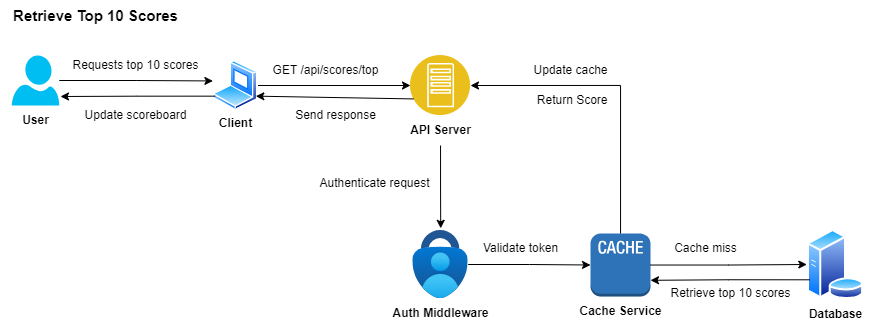

The diagram above was exported from draw.io. Its source (the exported page's mxGraphModel, read from the mxfile embedded in the PNG):
<mxGraphModel dx="985" dy="538" grid="1" gridSize="10" guides="1" tooltips="1" connect="1" arrows="1" fold="1" page="1" pageScale="1" pageWidth="827" pageHeight="1169" math="0" shadow="0">
  <root>
    <mxCell id="0" />
    <mxCell id="1" parent="0" />
    <mxCell id="tImqosUk-slztul3ym76-1" value="&lt;b&gt;&lt;font style=&quot;font-size: 15px;&quot;&gt;Retrieve Top 10 Scores&lt;/font&gt;&lt;/b&gt;" style="text;html=1;align=center;verticalAlign=middle;resizable=0;points=[];autosize=1;strokeColor=none;fillColor=none;" vertex="1" parent="1">
      <mxGeometry x="40" y="160" width="190" height="30" as="geometry" />
    </mxCell>
    <mxCell id="tImqosUk-slztul3ym76-5" value="" style="group" vertex="1" connectable="0" parent="1">
      <mxGeometry x="50" y="215" width="50" height="80" as="geometry" />
    </mxCell>
    <mxCell id="tImqosUk-slztul3ym76-3" value="&lt;b&gt;User&lt;/b&gt;" style="text;html=1;align=center;verticalAlign=middle;resizable=0;points=[];autosize=1;strokeColor=none;fillColor=none;" vertex="1" parent="tImqosUk-slztul3ym76-5">
      <mxGeometry y="50" width="50" height="30" as="geometry" />
    </mxCell>
    <mxCell id="tImqosUk-slztul3ym76-4" value="" style="verticalLabelPosition=bottom;html=1;verticalAlign=top;align=center;strokeColor=none;fillColor=#00BEF2;shape=mxgraph.azure.user;" vertex="1" parent="tImqosUk-slztul3ym76-5">
      <mxGeometry x="1.25" width="47.5" height="50" as="geometry" />
    </mxCell>
    <mxCell id="tImqosUk-slztul3ym76-9" value="" style="group" vertex="1" connectable="0" parent="1">
      <mxGeometry x="250" y="220" width="55" height="78" as="geometry" />
    </mxCell>
    <mxCell id="tImqosUk-slztul3ym76-7" value="" style="image;aspect=fixed;perimeter=ellipsePerimeter;html=1;align=center;shadow=0;dashed=0;spacingTop=3;image=img/lib/active_directory/laptop_client.svg;" vertex="1" parent="tImqosUk-slztul3ym76-9">
      <mxGeometry x="2.5" width="45" height="50" as="geometry" />
    </mxCell>
    <mxCell id="tImqosUk-slztul3ym76-8" value="&lt;b&gt;Client&lt;/b&gt;" style="text;html=1;align=center;verticalAlign=middle;resizable=0;points=[];autosize=1;strokeColor=none;fillColor=none;" vertex="1" parent="tImqosUk-slztul3ym76-9">
      <mxGeometry x="-5" y="48" width="60" height="30" as="geometry" />
    </mxCell>
    <mxCell id="tImqosUk-slztul3ym76-12" value="" style="group" vertex="1" connectable="0" parent="1">
      <mxGeometry x="440" y="215" width="80" height="90" as="geometry" />
    </mxCell>
    <mxCell id="tImqosUk-slztul3ym76-10" value="" style="image;aspect=fixed;perimeter=ellipsePerimeter;html=1;align=center;shadow=0;dashed=0;fontColor=#4277BB;labelBackgroundColor=default;fontSize=12;spacingTop=3;image=img/lib/ibm/applications/app_server.svg;" vertex="1" parent="tImqosUk-slztul3ym76-12">
      <mxGeometry x="10" width="60" height="60" as="geometry" />
    </mxCell>
    <mxCell id="tImqosUk-slztul3ym76-11" value="&lt;b&gt;API Server&lt;/b&gt;" style="text;html=1;align=center;verticalAlign=middle;resizable=0;points=[];autosize=1;strokeColor=none;fillColor=none;" vertex="1" parent="tImqosUk-slztul3ym76-12">
      <mxGeometry y="60" width="80" height="30" as="geometry" />
    </mxCell>
    <mxCell id="tImqosUk-slztul3ym76-15" value="" style="group" vertex="1" connectable="0" parent="1">
      <mxGeometry x="425" y="390" width="115" height="98" as="geometry" />
    </mxCell>
    <mxCell id="tImqosUk-slztul3ym76-13" value="" style="image;aspect=fixed;html=1;points=[];align=center;fontSize=12;image=img/lib/azure2/security/Multifactor_Authentication.svg;movable=1;resizable=1;rotatable=1;deletable=1;editable=1;locked=0;connectable=1;" vertex="1" parent="tImqosUk-slztul3ym76-15">
      <mxGeometry x="27.300000000000068" width="55.400000000000006" height="68" as="geometry" />
    </mxCell>
    <mxCell id="tImqosUk-slztul3ym76-14" value="&lt;b&gt;Auth Middleware&lt;/b&gt;" style="text;html=1;align=center;verticalAlign=middle;resizable=0;points=[];autosize=1;strokeColor=none;fillColor=none;" vertex="1" parent="tImqosUk-slztul3ym76-15">
      <mxGeometry x="-5" y="68" width="120" height="30" as="geometry" />
    </mxCell>
    <mxCell id="tImqosUk-slztul3ym76-20" value="" style="group" vertex="1" connectable="0" parent="1">
      <mxGeometry x="610" y="393" width="105" height="93" as="geometry" />
    </mxCell>
    <mxCell id="tImqosUk-slztul3ym76-17" value="" style="outlineConnect=0;dashed=0;verticalLabelPosition=bottom;verticalAlign=top;align=center;html=1;shape=mxgraph.aws3.cache_node;fillColor=#2E73B8;gradientColor=none;" vertex="1" parent="tImqosUk-slztul3ym76-20">
      <mxGeometry x="20" width="60" height="63" as="geometry" />
    </mxCell>
    <mxCell id="tImqosUk-slztul3ym76-19" value="&lt;b&gt;Cache Service&lt;/b&gt;" style="text;html=1;align=center;verticalAlign=middle;resizable=0;points=[];autosize=1;strokeColor=none;fillColor=none;" vertex="1" parent="tImqosUk-slztul3ym76-20">
      <mxGeometry x="-5" y="63" width="110" height="30" as="geometry" />
    </mxCell>
    <mxCell id="tImqosUk-slztul3ym76-25" value="" style="group" vertex="1" connectable="0" parent="1">
      <mxGeometry x="840" y="389" width="75" height="100" as="geometry" />
    </mxCell>
    <mxCell id="tImqosUk-slztul3ym76-23" value="" style="image;aspect=fixed;perimeter=ellipsePerimeter;html=1;align=center;shadow=0;dashed=0;spacingTop=3;image=img/lib/active_directory/database_server.svg;" vertex="1" parent="tImqosUk-slztul3ym76-25">
      <mxGeometry x="6.300000000000011" width="57.4" height="70" as="geometry" />
    </mxCell>
    <mxCell id="tImqosUk-slztul3ym76-24" value="&lt;b&gt;Database&lt;/b&gt;" style="text;html=1;align=center;verticalAlign=middle;resizable=0;points=[];autosize=1;strokeColor=none;fillColor=none;" vertex="1" parent="tImqosUk-slztul3ym76-25">
      <mxGeometry x="-5" y="70" width="80" height="30" as="geometry" />
    </mxCell>
    <mxCell id="tImqosUk-slztul3ym76-27" value="Requests top 10 scores" style="text;html=1;align=center;verticalAlign=middle;resizable=0;points=[];autosize=1;strokeColor=none;fillColor=none;" vertex="1" parent="1">
      <mxGeometry x="100" y="210" width="150" height="30" as="geometry" />
    </mxCell>
    <mxCell id="tImqosUk-slztul3ym76-31" style="edgeStyle=orthogonalEdgeStyle;rounded=0;orthogonalLoop=1;jettySize=auto;html=1;entryX=0;entryY=0.5;entryDx=0;entryDy=0;" edge="1" parent="1" source="tImqosUk-slztul3ym76-7" target="tImqosUk-slztul3ym76-10">
      <mxGeometry relative="1" as="geometry" />
    </mxCell>
    <mxCell id="tImqosUk-slztul3ym76-32" value="GET /api/scores/top" style="text;html=1;align=center;verticalAlign=middle;resizable=0;points=[];autosize=1;strokeColor=none;fillColor=none;" vertex="1" parent="1">
      <mxGeometry x="300" y="215" width="130" height="30" as="geometry" />
    </mxCell>
    <mxCell id="tImqosUk-slztul3ym76-35" style="edgeStyle=orthogonalEdgeStyle;rounded=0;orthogonalLoop=1;jettySize=auto;html=1;entryX=0.504;entryY=-0.032;entryDx=0;entryDy=0;entryPerimeter=0;" edge="1" parent="1" source="tImqosUk-slztul3ym76-11" target="tImqosUk-slztul3ym76-13">
      <mxGeometry relative="1" as="geometry" />
    </mxCell>
    <mxCell id="tImqosUk-slztul3ym76-36" value="Authenticate request" style="text;html=1;align=center;verticalAlign=middle;resizable=0;points=[];autosize=1;strokeColor=none;fillColor=none;" vertex="1" parent="1">
      <mxGeometry x="349" y="328" width="130" height="30" as="geometry" />
    </mxCell>
    <mxCell id="tImqosUk-slztul3ym76-37" style="edgeStyle=orthogonalEdgeStyle;rounded=0;orthogonalLoop=1;jettySize=auto;html=1;entryX=0;entryY=0.5;entryDx=0;entryDy=0;entryPerimeter=0;" edge="1" parent="1" source="tImqosUk-slztul3ym76-13" target="tImqosUk-slztul3ym76-17">
      <mxGeometry relative="1" as="geometry" />
    </mxCell>
    <mxCell id="tImqosUk-slztul3ym76-38" value="Validate token" style="text;html=1;align=center;verticalAlign=middle;resizable=0;points=[];autosize=1;strokeColor=none;fillColor=none;" vertex="1" parent="1">
      <mxGeometry x="510" y="393" width="100" height="30" as="geometry" />
    </mxCell>
    <mxCell id="tImqosUk-slztul3ym76-39" style="edgeStyle=orthogonalEdgeStyle;rounded=0;orthogonalLoop=1;jettySize=auto;html=1;entryX=0;entryY=0.5;entryDx=0;entryDy=0;" edge="1" parent="1" source="tImqosUk-slztul3ym76-17" target="tImqosUk-slztul3ym76-23">
      <mxGeometry relative="1" as="geometry" />
    </mxCell>
    <mxCell id="tImqosUk-slztul3ym76-40" value="Cache miss" style="text;html=1;align=center;verticalAlign=middle;resizable=0;points=[];autosize=1;strokeColor=none;fillColor=none;" vertex="1" parent="1">
      <mxGeometry x="700" y="393" width="90" height="30" as="geometry" />
    </mxCell>
    <mxCell id="tImqosUk-slztul3ym76-42" style="edgeStyle=orthogonalEdgeStyle;rounded=0;orthogonalLoop=1;jettySize=auto;html=1;exitX=0;exitY=0.75;exitDx=0;exitDy=0;entryX=1;entryY=0.743;entryDx=0;entryDy=0;entryPerimeter=0;" edge="1" parent="1" source="tImqosUk-slztul3ym76-23" target="tImqosUk-slztul3ym76-17">
      <mxGeometry relative="1" as="geometry" />
    </mxCell>
    <mxCell id="tImqosUk-slztul3ym76-43" value="Retrieve top 10 scores" style="text;html=1;align=center;verticalAlign=middle;resizable=0;points=[];autosize=1;strokeColor=none;fillColor=none;" vertex="1" parent="1">
      <mxGeometry x="700" y="438" width="140" height="30" as="geometry" />
    </mxCell>
    <mxCell id="tImqosUk-slztul3ym76-44" style="edgeStyle=orthogonalEdgeStyle;rounded=0;orthogonalLoop=1;jettySize=auto;html=1;entryX=1;entryY=0.5;entryDx=0;entryDy=0;" edge="1" parent="1" source="tImqosUk-slztul3ym76-17" target="tImqosUk-slztul3ym76-10">
      <mxGeometry relative="1" as="geometry">
        <Array as="points">
          <mxPoint x="660" y="245" />
        </Array>
      </mxGeometry>
    </mxCell>
    <mxCell id="tImqosUk-slztul3ym76-45" value="Update cache" style="text;html=1;align=center;verticalAlign=middle;resizable=0;points=[];autosize=1;strokeColor=none;fillColor=none;" vertex="1" parent="1">
      <mxGeometry x="560" y="215" width="100" height="30" as="geometry" />
    </mxCell>
    <mxCell id="tImqosUk-slztul3ym76-46" value="&amp;nbsp;Return Score" style="text;html=1;align=center;verticalAlign=middle;resizable=0;points=[];autosize=1;strokeColor=none;fillColor=none;" vertex="1" parent="1">
      <mxGeometry x="560" y="245" width="100" height="30" as="geometry" />
    </mxCell>
    <mxCell id="tImqosUk-slztul3ym76-48" style="rounded=0;orthogonalLoop=1;jettySize=auto;html=1;exitX=0;exitY=0.75;exitDx=0;exitDy=0;entryX=1;entryY=0.75;entryDx=0;entryDy=0;" edge="1" parent="1" source="tImqosUk-slztul3ym76-10" target="tImqosUk-slztul3ym76-7">
      <mxGeometry relative="1" as="geometry" />
    </mxCell>
    <mxCell id="tImqosUk-slztul3ym76-49" value="Send response" style="text;html=1;align=center;verticalAlign=middle;resizable=0;points=[];autosize=1;strokeColor=none;fillColor=none;" vertex="1" parent="1">
      <mxGeometry x="325" y="260" width="100" height="30" as="geometry" />
    </mxCell>
    <mxCell id="tImqosUk-slztul3ym76-50" style="edgeStyle=orthogonalEdgeStyle;rounded=0;orthogonalLoop=1;jettySize=auto;html=1;entryX=-0.002;entryY=0.409;entryDx=0;entryDy=0;entryPerimeter=0;" edge="1" parent="1" source="tImqosUk-slztul3ym76-4" target="tImqosUk-slztul3ym76-7">
      <mxGeometry relative="1" as="geometry" />
    </mxCell>
    <mxCell id="tImqosUk-slztul3ym76-51" style="edgeStyle=orthogonalEdgeStyle;rounded=0;orthogonalLoop=1;jettySize=auto;html=1;exitX=0;exitY=0.75;exitDx=0;exitDy=0;entryX=1.026;entryY=0.82;entryDx=0;entryDy=0;entryPerimeter=0;" edge="1" parent="1" source="tImqosUk-slztul3ym76-7" target="tImqosUk-slztul3ym76-4">
      <mxGeometry relative="1" as="geometry" />
    </mxCell>
    <mxCell id="tImqosUk-slztul3ym76-52" value="Update scoreboard" style="text;html=1;align=center;verticalAlign=middle;resizable=0;points=[];autosize=1;strokeColor=none;fillColor=none;" vertex="1" parent="1">
      <mxGeometry x="110" y="260" width="130" height="30" as="geometry" />
    </mxCell>
  </root>
</mxGraphModel>